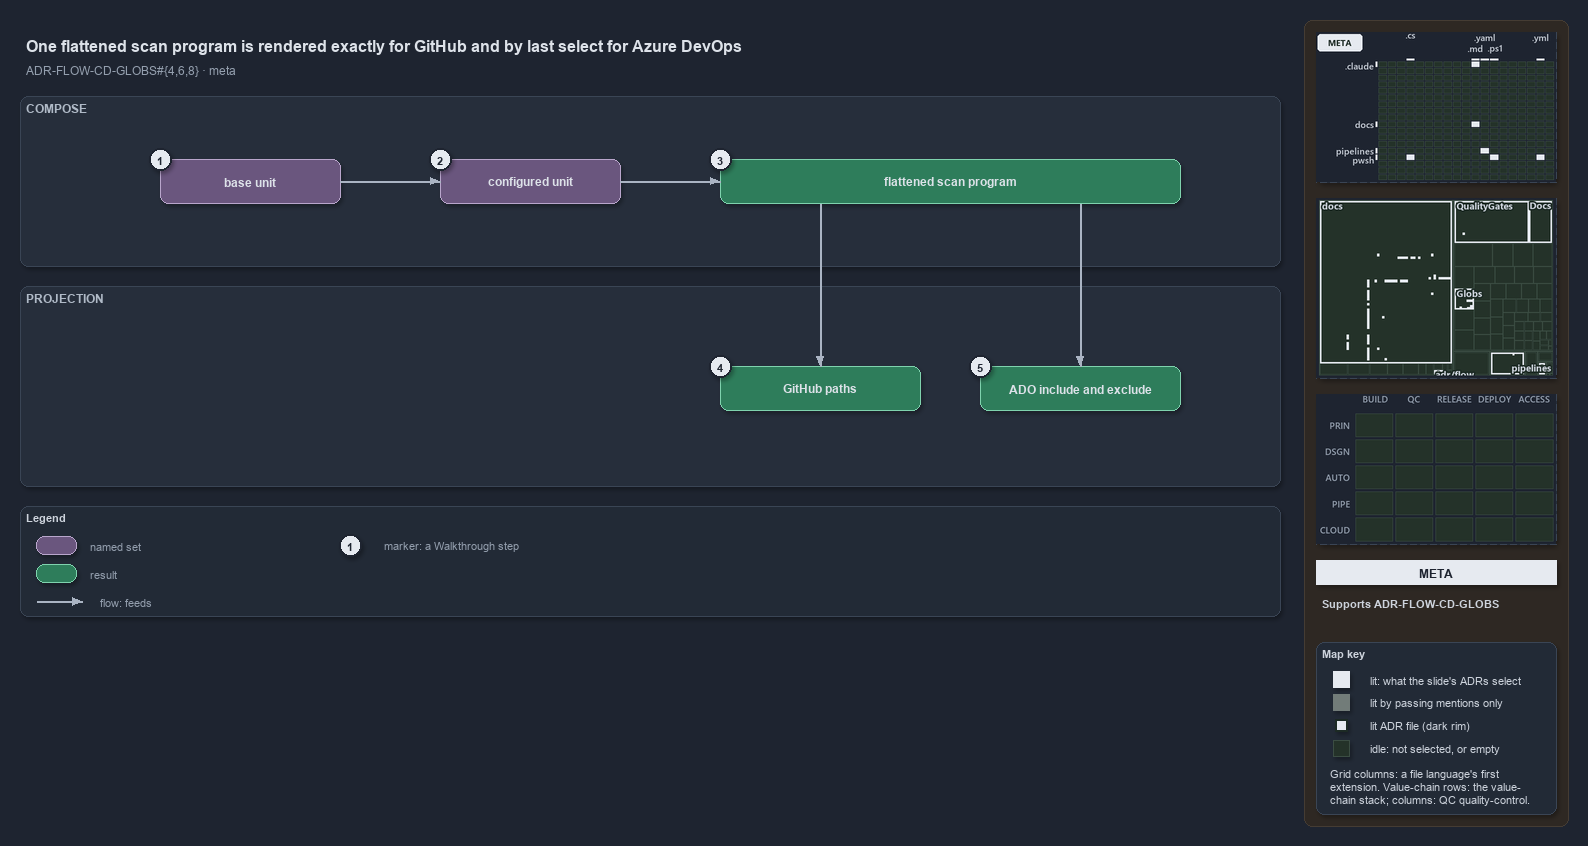

The diagram above was exported from draw.io. Its source (the exported page's mxGraphModel, read from the mxfile embedded in the PNG):
<mxGraphModel dx="1024" dy="768" grid="0" gridSize="10" guides="1" tooltips="1" connect="1" arrows="1" fold="1" page="1" pageScale="1" pageWidth="1572" pageHeight="650" background="#1E2430" math="0" shadow="1">
  <root>
    <mxCell id="0" />
    <mxCell id="1" parent="0" />
    <mxCell id="sidebar-bg" value="" style="rounded=1;arcSize=2;html=1;fillColor=#2E2823;strokeColor=#453C33;shadow=0;" vertex="1" parent="1">
      <mxGeometry x="1304" y="4" width="264" height="806" as="geometry" />
    </mxCell>
    <mxCell id="title" value="One flattened scan program is rendered exactly for GitHub and by last select for Azure DevOps" style="text;html=1;align=left;verticalAlign=middle;fontSize=16;fontStyle=1;fontColor=#DDE2E9;" vertex="1" parent="1">
      <mxGeometry x="20" y="14" width="1260" height="30" as="geometry" />
    </mxCell>
    <mxCell id="subtitle" value="ADR-FLOW-CD-GLOBS#{4,6,8} &amp;#183; meta" style="text;html=1;align=left;verticalAlign=middle;fontSize=12;fontColor=#949FAE;" vertex="1" parent="1">
      <mxGeometry x="20" y="44" width="1240" height="20" as="geometry" />
    </mxCell>
    <mxCell id="band-compose" value="COMPOSE" style="rounded=1;html=1;arcSize=3;fillColor=#262E3B;strokeColor=#3A4555;verticalAlign=top;align=left;spacingLeft=8;fontStyle=1;fontSize=12;fontColor=#B0BAC7;" vertex="1" parent="1">
      <mxGeometry x="20" y="80" width="1260" height="170" as="geometry" />
    </mxCell>
    <mxCell id="band-projection" value="PROJECTION" style="rounded=1;html=1;arcSize=3;fillColor=#262E3B;strokeColor=#3A4555;verticalAlign=top;align=left;spacingLeft=8;fontStyle=1;fontSize=12;fontColor=#B0BAC7;" vertex="1" parent="1">
      <mxGeometry x="20" y="270" width="1260" height="200" as="geometry" />
    </mxCell>
    <mxCell id="set-base" value="&lt;b&gt;base unit&lt;/b&gt;" style="rounded=1;whiteSpace=wrap;html=1;arcSize=20;fillColor=#6A567E;strokeColor=#B9A6CC;fontColor=#DDE2E9;fontSize=12;" vertex="1" parent="1">
      <mxGeometry x="160" y="143" width="180" height="44" as="geometry" />
    </mxCell>
    <mxCell id="set-unit" value="&lt;b&gt;configured unit&lt;/b&gt;" style="rounded=1;whiteSpace=wrap;html=1;arcSize=20;fillColor=#6A567E;strokeColor=#B9A6CC;fontColor=#DDE2E9;fontSize=12;" vertex="1" parent="1">
      <mxGeometry x="440" y="143" width="180" height="44" as="geometry" />
    </mxCell>
    <mxCell id="program" value="&lt;b&gt;flattened scan program&lt;/b&gt;" style="rounded=1;whiteSpace=wrap;html=1;arcSize=20;fillColor=#2E7D5B;strokeColor=#7FD3AE;fontColor=#DDE2E9;fontSize=12;" vertex="1" parent="1">
      <mxGeometry x="720" y="143" width="460" height="44" as="geometry" />
    </mxCell>
    <mxCell id="e-base-unit" value="" style="edgeStyle=orthogonalEdgeStyle;rounded=1;html=1;fontSize=10;fontColor=#CDD3DC;endArrow=block;strokeColor=#AAB4C3;shadow=0;" edge="1" parent="1" source="set-base" target="set-unit">
      <mxGeometry relative="1" as="geometry" />
    </mxCell>
    <mxCell id="e-unit-program" value="" style="edgeStyle=orthogonalEdgeStyle;rounded=1;html=1;fontSize=10;fontColor=#CDD3DC;endArrow=block;strokeColor=#AAB4C3;shadow=0;" edge="1" parent="1" source="set-unit" target="program">
      <mxGeometry relative="1" as="geometry" />
    </mxCell>
    <mxCell id="github" value="&lt;b&gt;GitHub paths&lt;/b&gt;" style="rounded=1;whiteSpace=wrap;html=1;arcSize=20;fillColor=#2E7D5B;strokeColor=#7FD3AE;fontColor=#DDE2E9;fontSize=12;" vertex="1" parent="1">
      <mxGeometry x="720" y="350" width="200" height="44" as="geometry" />
    </mxCell>
    <mxCell id="ado" value="&lt;b&gt;ADO include and exclude&lt;/b&gt;" style="rounded=1;whiteSpace=wrap;html=1;arcSize=20;fillColor=#2E7D5B;strokeColor=#7FD3AE;fontColor=#DDE2E9;fontSize=12;" vertex="1" parent="1">
      <mxGeometry x="980" y="350" width="200" height="44" as="geometry" />
    </mxCell>
    <mxCell id="p-program-gh" value="" style="text;html=1;strokeColor=none;fillColor=none;" vertex="1" parent="1">
      <mxGeometry x="820" y="187" width="1" height="1" as="geometry" />
    </mxCell>
    <mxCell id="p-program-ado" value="" style="text;html=1;strokeColor=none;fillColor=none;" vertex="1" parent="1">
      <mxGeometry x="1080" y="187" width="1" height="1" as="geometry" />
    </mxCell>
    <mxCell id="e-program-github" value="" style="edgeStyle=orthogonalEdgeStyle;rounded=1;html=1;fontSize=10;fontColor=#CDD3DC;endArrow=block;strokeColor=#AAB4C3;shadow=0;" edge="1" parent="1" source="p-program-gh" target="github">
      <mxGeometry relative="1" as="geometry" />
    </mxCell>
    <mxCell id="e-program-ado" value="" style="edgeStyle=orthogonalEdgeStyle;rounded=1;html=1;fontSize=10;fontColor=#CDD3DC;endArrow=block;strokeColor=#AAB4C3;shadow=0;" edge="1" parent="1" source="p-program-ado" target="ado">
      <mxGeometry relative="1" as="geometry" />
    </mxCell>
    <mxCell id="mark-1" value="1" style="ellipse;html=1;fillColor=#E6EAF0;strokeColor=#1E2430;strokeWidth=2;fontColor=#1E2430;fontStyle=1;fontSize=11;" vertex="1" parent="1">
      <mxGeometry x="149" y="132" width="22" height="22" as="geometry" />
    </mxCell>
    <mxCell id="mark-2" value="2" style="ellipse;html=1;fillColor=#E6EAF0;strokeColor=#1E2430;strokeWidth=2;fontColor=#1E2430;fontStyle=1;fontSize=11;" vertex="1" parent="1">
      <mxGeometry x="429" y="132" width="22" height="22" as="geometry" />
    </mxCell>
    <mxCell id="mark-3" value="3" style="ellipse;html=1;fillColor=#E6EAF0;strokeColor=#1E2430;strokeWidth=2;fontColor=#1E2430;fontStyle=1;fontSize=11;" vertex="1" parent="1">
      <mxGeometry x="709" y="132" width="22" height="22" as="geometry" />
    </mxCell>
    <mxCell id="mark-4" value="4" style="ellipse;html=1;fillColor=#E6EAF0;strokeColor=#1E2430;strokeWidth=2;fontColor=#1E2430;fontStyle=1;fontSize=11;" vertex="1" parent="1">
      <mxGeometry x="709" y="339" width="22" height="22" as="geometry" />
    </mxCell>
    <mxCell id="mark-5" value="5" style="ellipse;html=1;fillColor=#E6EAF0;strokeColor=#1E2430;strokeWidth=2;fontColor=#1E2430;fontStyle=1;fontSize=11;" vertex="1" parent="1">
      <mxGeometry x="969" y="339" width="22" height="22" as="geometry" />
    </mxCell>
    <mxCell id="legend" value="&lt;b&gt;Legend&lt;/b&gt;" style="rounded=1;whiteSpace=wrap;html=1;arcSize=6;fillColor=#222A36;strokeColor=#3A4555;align=left;verticalAlign=top;spacing=8;fontSize=11;fontColor=#CDD3DC;" vertex="1" parent="1">
      <mxGeometry x="20" y="490" width="1260" height="110" as="geometry" />
    </mxCell>
    <mxCell id="lg-0" value="" style="rounded=1;html=1;arcSize=20;fillColor=#6A567E;strokeColor=#B9A6CC;" vertex="1" parent="1">
      <mxGeometry x="36" y="520" width="40" height="18" as="geometry" />
    </mxCell>
    <mxCell id="lg-0-t" value="named set" style="text;html=1;align=left;verticalAlign=middle;fontSize=11;fontColor=#949FAE;" vertex="1" parent="1">
      <mxGeometry x="84" y="519" width="270" height="20" as="geometry" />
    </mxCell>
    <mxCell id="lg-1" value="" style="rounded=1;html=1;arcSize=20;fillColor=#2E7D5B;strokeColor=#7FD3AE;" vertex="1" parent="1">
      <mxGeometry x="36" y="548" width="40" height="18" as="geometry" />
    </mxCell>
    <mxCell id="lg-1-t" value="result" style="text;html=1;align=left;verticalAlign=middle;fontSize=11;fontColor=#949FAE;" vertex="1" parent="1">
      <mxGeometry x="84" y="547" width="270" height="20" as="geometry" />
    </mxCell>
    <mxCell id="lg-2-a" value="" style="text;html=1;strokeColor=none;fillColor=none;" vertex="1" parent="1">
      <mxGeometry x="36" y="585" width="1" height="1" as="geometry" />
    </mxCell>
    <mxCell id="lg-2-b" value="" style="text;html=1;strokeColor=none;fillColor=none;" vertex="1" parent="1">
      <mxGeometry x="82" y="585" width="1" height="1" as="geometry" />
    </mxCell>
    <mxCell id="lg-2" value="" style="edgeStyle=orthogonalEdgeStyle;rounded=1;html=1;fontSize=10;fontColor=#CDD3DC;endArrow=block;strokeColor=#AAB4C3;shadow=0;" edge="1" parent="1" source="lg-2-a" target="lg-2-b">
      <mxGeometry relative="1" as="geometry" />
    </mxCell>
    <mxCell id="lg-2-t" value="flow: feeds" style="text;html=1;align=left;verticalAlign=middle;fontSize=11;fontColor=#949FAE;" vertex="1" parent="1">
      <mxGeometry x="94" y="575" width="260" height="20" as="geometry" />
    </mxCell>
    <mxCell id="lg-3" value="1" style="ellipse;html=1;fillColor=#E6EAF0;strokeColor=#1E2430;strokeWidth=2;fontColor=#1E2430;fontStyle=1;fontSize=11;" vertex="1" parent="1">
      <mxGeometry x="339" y="518" width="22" height="22" as="geometry" />
    </mxCell>
    <mxCell id="lg-3-t" value="marker: a Walkthrough step" style="text;html=1;align=left;verticalAlign=middle;fontSize=11;fontColor=#949FAE;" vertex="1" parent="1">
      <mxGeometry x="378" y="519" width="270" height="20" as="geometry" />
    </mxCell>
    <mxCell id="minimap-grid" value="" style="shape=image;imageAspect=0;rounded=1;arcSize=4;whiteSpace=wrap;html=1;fillColor=#262E3B;strokeColor=#3A4555;dashed=1;fontColor=#949FAE;fontSize=11;image=data:image/png,(base64 omitted: 11152 chars);" vertex="1" parent="1">
      <mxGeometry x="1316" y="16" width="240" height="150" as="geometry" />
    </mxCell>
    <mxCell id="minimap-tree" value="" style="shape=image;imageAspect=0;rounded=1;arcSize=4;whiteSpace=wrap;html=1;fillColor=#262E3B;strokeColor=#3A4555;dashed=1;fontColor=#949FAE;fontSize=11;image=data:image/png,(base64 omitted: 15860 chars);" vertex="1" parent="1">
      <mxGeometry x="1316" y="182" width="240" height="180" as="geometry" />
    </mxCell>
    <mxCell id="minimap-chain" value="" style="shape=image;imageAspect=0;rounded=1;arcSize=4;whiteSpace=wrap;html=1;fillColor=#262E3B;strokeColor=#3A4555;dashed=1;fontColor=#949FAE;fontSize=11;image=data:image/png,(base64 omitted: 11912 chars);" vertex="1" parent="1">
      <mxGeometry x="1316" y="378" width="240" height="150" as="geometry" />
    </mxCell>
    <mxCell id="lens-badge" value="META" style="rounded=0;whiteSpace=wrap;html=1;align=center;verticalAlign=middle;fontSize=12;fontStyle=1;fontColor=#1E2430;fillColor=#E6EAF0;strokeColor=none;" vertex="1" parent="1">
      <mxGeometry x="1316" y="544" width="240" height="24" as="geometry" />
    </mxCell>
    <mxCell id="supports" value="&lt;b&gt;Supports&lt;/b&gt; ADR-FLOW-CD-GLOBS" style="text;html=1;whiteSpace=wrap;align=left;verticalAlign=top;fontSize=11;fontColor=#CDD3DC;" vertex="1" parent="1">
      <mxGeometry x="1316" y="576" width="240" height="38" as="geometry" />
    </mxCell>
    <mxCell id="mapkey" value="&lt;b&gt;Map key&lt;/b&gt;" style="rounded=1;arcSize=6;whiteSpace=wrap;html=1;align=left;verticalAlign=top;fontSize=11;fontColor=#CDD3DC;fillColor=#222A36;strokeColor=#3A4555;spacingLeft=8;spacingTop=2;" vertex="1" parent="1">
      <mxGeometry x="1316" y="626" width="240" height="172" as="geometry" />
    </mxCell>
    <mxCell id="mapkey-lit" value="" style="rounded=0;html=1;fillColor=#E6EAF0;strokeColor=#E6EAF0;" vertex="1" parent="1">
      <mxGeometry x="1333.0" y="655.0" width="16" height="16" as="geometry" />
    </mxCell>
    <mxCell id="mapkey-lit-text" value="lit: what the slide's ADRs select" style="text;html=1;align=left;verticalAlign=middle;fontSize=11;fontColor=#CDD3DC;" vertex="1" parent="1">
      <mxGeometry x="1364" y="653" width="184" height="20" as="geometry" />
    </mxCell>
    <mxCell id="mapkey-touched" value="" style="rounded=0;html=1;fillColor=#727C79;strokeColor=#727C79;" vertex="1" parent="1">
      <mxGeometry x="1333.0" y="678.0" width="16" height="16" as="geometry" />
    </mxCell>
    <mxCell id="mapkey-touched-text" value="lit by passing mentions only" style="text;html=1;align=left;verticalAlign=middle;fontSize=11;fontColor=#CDD3DC;" vertex="1" parent="1">
      <mxGeometry x="1364" y="676" width="184" height="20" as="geometry" />
    </mxCell>
    <mxCell id="mapkey-adr" value="" style="rounded=0;html=1;fillColor=#E6EAF0;strokeColor=#1C2A24;strokeWidth=2;" vertex="1" parent="1">
      <mxGeometry x="1335.0" y="703.0" width="12" height="12" as="geometry" />
    </mxCell>
    <mxCell id="mapkey-adr-text" value="lit ADR file (dark rim)" style="text;html=1;align=left;verticalAlign=middle;fontSize=11;fontColor=#CDD3DC;" vertex="1" parent="1">
      <mxGeometry x="1364" y="699" width="184" height="20" as="geometry" />
    </mxCell>
    <mxCell id="mapkey-idle" value="" style="rounded=0;html=1;fillColor=#243229;strokeColor=#3B4D43;" vertex="1" parent="1">
      <mxGeometry x="1333.0" y="724.0" width="16" height="16" as="geometry" />
    </mxCell>
    <mxCell id="mapkey-idle-text" value="idle: not selected, or empty" style="text;html=1;align=left;verticalAlign=middle;fontSize=11;fontColor=#CDD3DC;" vertex="1" parent="1">
      <mxGeometry x="1364" y="722" width="184" height="20" as="geometry" />
    </mxCell>
    <mxCell id="mapkey-codes" value="Grid columns: a file language's first&lt;br&gt;extension. Value-chain rows: the value-&lt;br&gt;chain stack; columns: QC quality-control." style="text;html=1;align=left;verticalAlign=top;whiteSpace=wrap;fontSize=11;fontColor=#CDD3DC;" vertex="1" parent="1">
      <mxGeometry x="1324" y="746" width="224" height="46" as="geometry" />
    </mxCell>
  </root>
</mxGraphModel>